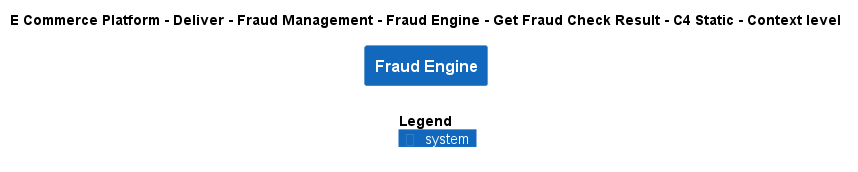

The diagram above was rendered by PlantUML. Its source (embedded in the PNG):
@startuml
!include ..\..\..\..\..\..\..\.c4s\C4_Context.puml

AddElementTag("c4interflow:lifecycle:new", $bgColor=green, $fontColor=#ffffff, $borderColor=green, $shadowing="False")
AddElementTag("c4interflow:lifecycle:changed", $bgColor=orange, $fontColor=#ffffff, $borderColor=orange, $shadowing="False")
AddElementTag("c4interflow:lifecycle:removed", $bgColor=red, $fontColor=#ffffff, $borderColor=red, $shadowing="False")

AddRelTag("c4interflow:lifecycle:new", $textColor=green, $lineColor=green)
AddRelTag("c4interflow:lifecycle:changed", $textColor=orange, $lineColor=orange)
AddRelTag("c4interflow:lifecycle:removed", $textColor=red, $lineColor=red)

SHOW_PERSON_PORTRAIT()
LAYOUT_TOP_DOWN()

skinparam linetype polyline

title E Commerce Platform - Deliver - Fraud Management - Fraud Engine - Get Fraud Check Result - C4 Static - Context level

System(ECommercePlatform.Deliver.FraudManagement.SoftwareSystems.FraudEngine, "Fraud Engine", "")



SHOW_LEGEND()
@enduml